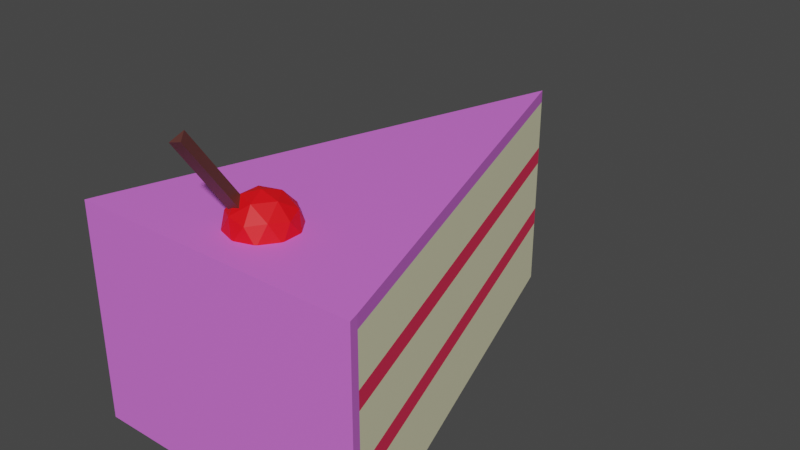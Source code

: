 # Source: cake3.blend  (saved by Blender 2.91.10; exported with 4.5.12 LTS)
import bpy
from mathutils import Matrix  # noqa: F401  (used for matrix-valued properties, if any)

bpy.ops.wm.read_factory_settings(use_empty=True)
scene = bpy.context.scene
scene.name = 'Scene'

# ---- collections
col_collection = bpy.data.collections.new('Collection'); scene.collection.children.link(col_collection)

# ---- materials (node trees are filled in below, after node groups)
mat_material_002 = bpy.data.materials.new('Material.002')
mat_material_002.use_transparent_shadow = False
mat_material_001 = bpy.data.materials.new('Material.001')
mat_material_001.use_transparent_shadow = False
mat_material = bpy.data.materials.new('Material')
mat_material.alpha_threshold = 0.0
mat_material.use_transparent_shadow = False
mat_material.line_color = (0.0, 0.0, 0.0, 1.0)
mat_material_003 = bpy.data.materials.new('Material.003')
mat_material_003.use_transparent_shadow = False
mat_material_004 = bpy.data.materials.new('Material.004')
mat_material_004.use_transparent_shadow = False

# ---- material node trees
mat_material_002.use_nodes = True; mat_material_002.node_tree.nodes.clear()
_N = mat_material_002.node_tree.nodes; _L = mat_material_002.node_tree.links
n0 = _N.new('ShaderNodeBsdfPrincipled'); n0.name = 'Principled BSDF'; n0.location = (10, 300)
n0.distribution = 'GGX'
n0.subsurface_method = 'BURLEY'
n0.inputs[0].default_value = (0.7389, 0.1703, 0.8, 1.0)
n0.inputs[3].default_value = 1.45
n0.inputs[27].default_value = (0.0, 0.0, 0.0, 1.0)
n0.inputs[28].default_value = 1.0
n1 = _N.new('ShaderNodeOutputMaterial'); n1.name = 'Material Output'; n1.location = (300, 300)
_L.new(n0.outputs[0], n1.inputs[0])
n1.is_active_output = True
mat_material_001.use_nodes = True; mat_material_001.node_tree.nodes.clear()
_N = mat_material_001.node_tree.nodes; _L = mat_material_001.node_tree.links
n0 = _N.new('ShaderNodeBsdfPrincipled'); n0.name = 'Principled BSDF'; n0.location = (10, 300)
n0.distribution = 'GGX'
n0.subsurface_method = 'BURLEY'
n0.inputs[0].default_value = (1.0, 0.02862, 0.1096, 1.0)
n0.inputs[3].default_value = 1.45
n0.inputs[27].default_value = (0.0, 0.0, 0.0, 1.0)
n0.inputs[28].default_value = 1.0
n1 = _N.new('ShaderNodeOutputMaterial'); n1.name = 'Material Output'; n1.location = (300, 300)
_L.new(n0.outputs[0], n1.inputs[0])
n1.is_active_output = True
mat_material.use_nodes = True; mat_material.node_tree.nodes.clear()
_N = mat_material.node_tree.nodes; _L = mat_material.node_tree.links
n0 = _N.new('ShaderNodeOutputMaterial'); n0.name = 'Material Output'; n0.location = (300, 300)
n1 = _N.new('ShaderNodeBsdfPrincipled'); n1.name = 'Principled BSDF'; n1.location = (10, 300)
n1.distribution = 'GGX'
n1.subsurface_method = 'BURLEY'
n1.inputs[0].default_value = (1.0, 0.9714, 0.6426, 1.0)
n1.inputs[2].default_value = 0.4
n1.inputs[3].default_value = 1.45
n1.inputs[27].default_value = (0.0, 0.0, 0.0, 1.0)
n1.inputs[28].default_value = 1.0
_L.new(n1.outputs[0], n0.inputs[0])
n0.is_active_output = True
mat_material_003.use_nodes = True; mat_material_003.node_tree.nodes.clear()
_N = mat_material_003.node_tree.nodes; _L = mat_material_003.node_tree.links
n0 = _N.new('ShaderNodeBsdfPrincipled'); n0.name = 'Principled BSDF'; n0.location = (10, 300)
n0.distribution = 'GGX'
n0.subsurface_method = 'BURLEY'
n0.inputs[0].default_value = (1.0, 0.002466, 0.007547, 1.0)
n0.inputs[3].default_value = 1.45
n0.inputs[27].default_value = (0.0, 0.0, 0.0, 1.0)
n0.inputs[28].default_value = 1.0
n1 = _N.new('ShaderNodeOutputMaterial'); n1.name = 'Material Output'; n1.location = (300, 300)
_L.new(n0.outputs[0], n1.inputs[0])
n1.is_active_output = True
mat_material_004.use_nodes = True; mat_material_004.node_tree.nodes.clear()
_N = mat_material_004.node_tree.nodes; _L = mat_material_004.node_tree.links
n0 = _N.new('ShaderNodeBsdfPrincipled'); n0.name = 'Principled BSDF'; n0.location = (10, 300)
n0.distribution = 'GGX'
n0.subsurface_method = 'BURLEY'
n0.inputs[0].default_value = (0.1171, 0.03679, 0.03074, 1.0)
n0.inputs[3].default_value = 1.45
n0.inputs[27].default_value = (0.0, 0.0, 0.0, 1.0)
n0.inputs[28].default_value = 1.0
n1 = _N.new('ShaderNodeOutputMaterial'); n1.name = 'Material Output'; n1.location = (300, 300)
_L.new(n0.outputs[0], n1.inputs[0])
n1.is_active_output = True

# ---- world
world_world = bpy.data.worlds.new('World'); scene.world = world_world
world_world.use_nodes = True; world_world.node_tree.nodes.clear()
_N = world_world.node_tree.nodes; _L = world_world.node_tree.links
n0 = _N.new('ShaderNodeOutputWorld'); n0.name = 'World Output'; n0.location = (300, 300)
n1 = _N.new('ShaderNodeBackground'); n1.name = 'Background'; n1.location = (10, 300)
n1.inputs[0].default_value = (0.05088, 0.05088, 0.05088, 1.0)
_L.new(n1.outputs[0], n0.inputs[0])
n0.is_active_output = True
world_world.color = (0.05088, 0.05088, 0.05088)
world_world.use_sun_shadow = False
world_world.sun_shadow_jitter_overblur = 0.0

# ---- meshes
me_cylinder = bpy.data.meshes.new('Cylinder')
me_cylinder.from_pydata([(0.0, 2.194, -1.0), (0.0, 2.194, 0.2958), (0.866, -0.5, -1.0), (0.866, -0.5, 0.2958), (-0.866, -0.5, -1.0), (-0.866, -0.5, 0.2958), (0.866, -0.5, -0.6065), (-0.866, -0.5, -0.6065), (0.866, -0.5, -0.4973), (-0.866, -0.5, -0.4973), (0.866, -0.5, -0.185), (-0.866, -0.5, -0.185), (0.866, -0.5, -0.07903), (-0.866, -0.5, -0.07903), (0.433, 0.847, -1.0), (0.433, 0.847, 0.2958), (0.8484, -0.4374, -1.0), (-0.8476, -0.4375, -1.0), (-0.8476, -0.4375, 0.2958), (-0.8476, -0.4375, -0.6065), (0.8484, -0.4374, -0.6065), (-0.8476, -0.4375, -0.4973), (0.8484, -0.4374, -0.4973), (-0.8476, -0.4375, -0.185), (0.8484, -0.4374, -0.185), (-0.8476, -0.4375, -0.07903), (0.8484, -0.4374, -0.07903), (0.8484, -0.4374, 0.2958), (0.0, 2.194, 0.221), (0.866, -0.5, 0.221), (-0.866, -0.5, 0.221), (0.433, 0.847, 0.221), (-0.8476, -0.4375, 0.221), (0.8484, -0.4374, 0.221)], [], [(33, 27, 3, 29), (29, 3, 5, 30), (27, 15, 1, 18), (32, 18, 1, 28), (17, 16, 2, 4), (2, 6, 7, 4), (16, 20, 6, 2), (6, 8, 9, 7), (20, 22, 8, 6), (8, 10, 11, 9), (22, 24, 10, 8), (10, 12, 13, 11), (24, 26, 12, 10), (28, 1, 15, 31), (11, 13, 25, 23), (9, 11, 23, 21), (7, 9, 21, 19), (4, 7, 19, 17), (0, 14, 16, 17), (30, 5, 18, 32), (3, 27, 18, 5), (31, 15, 27, 33), (13, 30, 32, 25), (12, 29, 30, 13), (26, 33, 29, 12)])
_uv = me_cylinder.uv_layers.new(name='UVMap')
_uv.uv.foreach_set('vector', [0.7202, 0.9711, 0.7202, 1.0, 0.6667, 1.0, 0.6667, 0.9711, 0.6667, 0.9711, 0.6667, 1.0, 0.3333, 1.0, 0.3333, 0.9711, 0.4245, 0.1878, 0.3539, 0.31, 0.25, 0.49, 0.1089, 0.2456, 0.2263, 0.9711, 0.2263, 1.0, -5.96e-08, 1.0, -5.96e-08, 0.9711, 0.6089, 0.2456, 0.9245, 0.1878, 0.9578, 0.13, 0.5422, 0.13, 0.6667, 0.5, 0.6667, 0.6518, 0.3333, 0.6518, 0.3333, 0.5, 0.7202, 0.5, 0.7202, 0.6518, 0.6667, 0.6518, 0.6667, 0.5, 0.6667, 0.6518, 0.6667, 0.6939, 0.3333, 0.6939, 0.3333, 0.6518, 0.7202, 0.6518, 0.7202, 0.6939, 0.6667, 0.6939, 0.6667, 0.6518, 0.6667, 0.6939, 0.6667, 0.8145, 0.3333, 0.8145, 0.3333, 0.6939, 0.7202, 0.6939, 0.7202, 0.8145, 0.6667, 0.8145, 0.6667, 0.6939, 0.6667, 0.8145, 0.6667, 0.8554, 0.3333, 0.8554, 0.3333, 0.8145, 0.7202, 0.8145, 0.7202, 0.8554, 0.6667, 0.8554, 0.6667, 0.8145, 1.0, 0.9711, 1.0, 1.0, 0.8333, 1.0, 0.8333, 0.9711, 0.3333, 0.8145, 0.3333, 0.8554, 0.2263, 0.8554, 0.2263, 0.8145, 0.3333, 0.6939, 0.3333, 0.8145, 0.2263, 0.8145, 0.2263, 0.6939, 0.3333, 0.6518, 0.3333, 0.6939, 0.2263, 0.6939, 0.2263, 0.6518, 0.3333, 0.5, 0.3333, 0.6518, 0.2263, 0.6518, 0.2263, 0.5, 0.75, 0.49, 0.8539, 0.31, 0.9245, 0.1878, 0.6089, 0.2456, 0.3333, 0.9711, 0.3333, 1.0, 0.2263, 1.0, 0.2263, 0.9711, 0.4578, 0.13, 0.4245, 0.1878, 0.1089, 0.2456, 0.04215, 0.13, 0.8333, 0.9711, 0.8333, 1.0, 0.7202, 1.0, 0.7202, 0.9711, 0.3333, 0.8554, 0.3333, 0.9711, 0.2263, 0.9711, 0.2263, 0.8554, 0.6667, 0.8554, 0.6667, 0.9711, 0.3333, 0.9711, 0.3333, 0.8554, 0.7202, 0.8554, 0.7202, 0.9711, 0.6667, 0.9711, 0.6667, 0.8554])
me_cylinder.materials.append(mat_material_002)
me_cylinder.use_remesh_fix_poles = True
me_cylinder.use_remesh_preserve_attributes = False
me_cylinder.use_mirror_vertex_groups = False
me_cylinder.update()
me_cylinder_001 = bpy.data.meshes.new('Cylinder.001')
me_cylinder_001.from_pydata([(0.0, 2.194, -1.0), (0.866, -0.5, -1.0), (-0.866, -0.5, -1.0), (0.0, 2.194, -0.6065), (0.0, 2.194, -0.4973), (0.0, 2.194, -0.185), (0.0, 2.194, -0.07903), (0.433, 0.847, -1.0), (0.433, 0.847, -0.6065), (0.433, 0.847, -0.4973), (0.433, 0.847, -0.185), (0.433, 0.847, -0.07903), (0.8484, -0.4374, -1.0), (-0.8476, -0.4375, -1.0), (-0.8476, -0.4375, -0.6065), (0.8484, -0.4374, -0.6065), (-0.8476, -0.4375, -0.4973), (0.8484, -0.4374, -0.4973), (-0.8476, -0.4375, -0.185), (0.8484, -0.4374, -0.185), (-0.8476, -0.4375, -0.07903), (0.8484, -0.4374, -0.07903)], [], [(13, 12, 1, 2), (14, 16, 4, 3), (18, 20, 6, 5), (5, 6, 11, 10), (3, 4, 9, 8), (10, 11, 21, 19), (8, 9, 17, 15), (0, 7, 12, 13)])
_uv = me_cylinder_001.uv_layers.new(name='UVMap')
_uv.uv.foreach_set('vector', [0.6089, 0.2456, 0.9245, 0.1878, 0.9578, 0.13, 0.5422, 0.13, 0.2263, 0.6518, 0.2263, 0.6939, -5.96e-08, 0.6939, -5.96e-08, 0.6518, 0.2263, 0.8145, 0.2263, 0.8554, -5.96e-08, 0.8554, -5.96e-08, 0.8145, 1.0, 0.8145, 1.0, 0.8554, 0.8333, 0.8554, 0.8333, 0.8145, 1.0, 0.6518, 1.0, 0.6939, 0.8333, 0.6939, 0.8333, 0.6518, 0.8333, 0.8145, 0.8333, 0.8554, 0.7202, 0.8554, 0.7202, 0.8145, 0.8333, 0.6518, 0.8333, 0.6939, 0.7202, 0.6939, 0.7202, 0.6518, 0.75, 0.49, 0.8539, 0.31, 0.9245, 0.1878, 0.6089, 0.2456])
me_cylinder_001.materials.append(mat_material_001)
me_cylinder_001.use_remesh_fix_poles = True
me_cylinder_001.use_remesh_preserve_attributes = False
me_cylinder_001.use_mirror_vertex_groups = False
me_cylinder_001.update()
me_cylinder_002 = bpy.data.meshes.new('Cylinder.002')
me_cylinder_002.from_pydata([(0.0, 2.194, -1.0), (0.866, -0.5, -1.0), (-0.866, -0.5, -1.0), (0.0, 2.194, -0.6065), (0.0, 2.194, -0.4973), (0.0, 2.194, -0.185), (0.0, 2.194, -0.07903), (0.433, 0.847, -1.0), (0.433, 0.847, -0.6065), (0.433, 0.847, -0.4973), (0.433, 0.847, -0.185), (0.433, 0.847, -0.07903), (0.8484, -0.4374, -1.0), (-0.8476, -0.4375, -1.0), (-0.8476, -0.4375, -0.6065), (0.8484, -0.4374, -0.6065), (-0.8476, -0.4375, -0.4973), (0.8484, -0.4374, -0.4973), (-0.8476, -0.4375, -0.185), (0.8484, -0.4374, -0.185), (-0.8476, -0.4375, -0.07903), (0.8484, -0.4374, -0.07903), (0.0, 2.194, 0.221), (0.433, 0.847, 0.221), (-0.8476, -0.4375, 0.221), (0.8484, -0.4374, 0.221)], [], [(13, 12, 1, 2), (13, 14, 3, 0), (16, 18, 5, 4), (4, 5, 10, 9), (0, 3, 8, 7), (9, 10, 19, 17), (7, 8, 15, 12), (0, 7, 12, 13), (11, 23, 25, 21), (6, 22, 23, 11), (20, 24, 22, 6)])
_uv = me_cylinder_002.uv_layers.new(name='UVMap')
_uv.uv.foreach_set('vector', [0.6089, 0.2456, 0.9245, 0.1878, 0.9578, 0.13, 0.5422, 0.13, 0.2263, 0.5, 0.2263, 0.6518, -5.96e-08, 0.6518, -5.96e-08, 0.5, 0.2263, 0.6939, 0.2263, 0.8145, -5.96e-08, 0.8145, -5.96e-08, 0.6939, 1.0, 0.6939, 1.0, 0.8145, 0.8333, 0.8145, 0.8333, 0.6939, 1.0, 0.5, 1.0, 0.6518, 0.8333, 0.6518, 0.8333, 0.5, 0.8333, 0.6939, 0.8333, 0.8145, 0.7202, 0.8145, 0.7202, 0.6939, 0.8333, 0.5, 0.8333, 0.6518, 0.7202, 0.6518, 0.7202, 0.5, 0.75, 0.49, 0.8539, 0.31, 0.9245, 0.1878, 0.6089, 0.2456, 0.8333, 0.8554, 0.8333, 0.9711, 0.7202, 0.9711, 0.7202, 0.8554, 1.0, 0.8554, 1.0, 0.9711, 0.8333, 0.9711, 0.8333, 0.8554, 0.2263, 0.8554, 0.2263, 0.9711, -5.96e-08, 0.9711, -5.96e-08, 0.8554])
me_cylinder_002.materials.append(mat_material)
me_cylinder_002.use_remesh_fix_poles = True
me_cylinder_002.use_remesh_preserve_attributes = False
me_cylinder_002.use_mirror_vertex_groups = False
me_cylinder_002.update()
me_icosphere = bpy.data.meshes.new('Icosphere')
me_icosphere.from_pydata([(0.0, 0.0, -1.0), (0.7236, -0.5257, -0.4472), (-0.2764, -0.8506, -0.4472), (-0.8944, 0.0, -0.4472), (-0.2764, 0.8506, -0.4472), (0.7236, 0.5257, -0.4472), (0.2764, -0.8506, 0.4472), (-0.7236, -0.5257, 0.4472), (-0.7236, 0.5257, 0.4472), (0.2764, 0.8506, 0.4472), (0.8944, 0.0, 0.4472), (0.0, 0.0, 1.0), (-0.1625, -0.5, -0.8507), (0.4253, -0.309, -0.8507), (0.2629, -0.809, -0.5257), (0.8506, 0.0, -0.5257), (0.4253, 0.309, -0.8507), (-0.5257, 0.0, -0.8507), (-0.6882, -0.5, -0.5257), (-0.1625, 0.5, -0.8507), (-0.6882, 0.5, -0.5257), (0.2629, 0.809, -0.5257), (0.9511, -0.309, 0.0), (0.9511, 0.309, 0.0), (0.0, -1.0, 0.0), (0.5878, -0.809, 0.0), (-0.9511, -0.309, 0.0), (-0.5878, -0.809, 0.0), (-0.5878, 0.809, 0.0), (-0.9511, 0.309, 0.0), (0.5878, 0.809, 0.0), (0.0, 1.0, 0.0), (0.6882, -0.5, 0.5257), (-0.2629, -0.809, 0.5257), (-0.8506, 0.0, 0.5257), (-0.2629, 0.809, 0.5257), (0.6882, 0.5, 0.5257), (0.1625, -0.5, 0.8507), (0.5257, 0.0, 0.8507), (-0.4253, -0.309, 0.8507), (-0.4253, 0.309, 0.8507), (0.1625, 0.5, 0.8507)], [], [(0, 13, 12), (1, 13, 15), (0, 12, 17), (0, 17, 19), (0, 19, 16), (1, 15, 22), (2, 14, 24), (3, 18, 26), (4, 20, 28), (5, 21, 30), (1, 22, 25), (2, 24, 27), (3, 26, 29), (4, 28, 31), (5, 30, 23), (6, 32, 37), (7, 33, 39), (8, 34, 40), (9, 35, 41), (10, 36, 38), (38, 41, 11), (38, 36, 41), (36, 9, 41), (41, 40, 11), (41, 35, 40), (35, 8, 40), (40, 39, 11), (40, 34, 39), (34, 7, 39), (39, 37, 11), (39, 33, 37), (33, 6, 37), (37, 38, 11), (37, 32, 38), (32, 10, 38), (23, 36, 10), (23, 30, 36), (30, 9, 36), (31, 35, 9), (31, 28, 35), (28, 8, 35), (29, 34, 8), (29, 26, 34), (26, 7, 34), (27, 33, 7), (27, 24, 33), (24, 6, 33), (25, 32, 6), (25, 22, 32), (22, 10, 32), (30, 31, 9), (30, 21, 31), (21, 4, 31), (28, 29, 8), (28, 20, 29), (20, 3, 29), (26, 27, 7), (26, 18, 27), (18, 2, 27), (24, 25, 6), (24, 14, 25), (14, 1, 25), (22, 23, 10), (22, 15, 23), (15, 5, 23), (16, 21, 5), (16, 19, 21), (19, 4, 21), (19, 20, 4), (19, 17, 20), (17, 3, 20), (17, 18, 3), (17, 12, 18), (12, 2, 18), (15, 16, 5), (15, 13, 16), (13, 0, 16), (12, 14, 2), (12, 13, 14), (13, 1, 14)])
_uv = me_icosphere.uv_layers.new(name='UVMap')
_uv.uv.foreach_set('vector', [0.8182, 0.0, 0.7727, 0.07873, 0.8636, 0.07873, 0.7273, 0.1575, 0.6818, 0.07873, 0.6364, 0.1575, 0.09091, 0.0, 0.04545, 0.07873, 0.1364, 0.07873, 0.2727, 0.0, 0.2273, 0.07873, 0.3182, 0.07873, 0.4545, 0.0, 0.4091, 0.07873, 0.5, 0.07873, 0.7273, 0.1575, 0.6364, 0.1575, 0.6818, 0.2362, 0.9091, 0.1575, 0.8182, 0.1575, 0.8636, 0.2362, 0.1818, 0.1575, 0.09091, 0.1575, 0.1364, 0.2362, 0.3636, 0.1575, 0.2727, 0.1575, 0.3182, 0.2362, 0.5455, 0.1575, 0.4545, 0.1575, 0.5, 0.2362, 0.7273, 0.1575, 0.6818, 0.2362, 0.7727, 0.2362, 0.9091, 0.1575, 0.8636, 0.2362, 0.9545, 0.2362, 0.1818, 0.1575, 0.1364, 0.2362, 0.2273, 0.2362, 0.3636, 0.1575, 0.3182, 0.2362, 0.4091, 0.2362, 0.5455, 0.1575, 0.5, 0.2362, 0.5909, 0.2362, 0.8182, 0.3149, 0.7273, 0.3149, 0.7727, 0.3937, 1.0, 0.3149, 0.9091, 0.3149, 0.9545, 0.3937, 0.2727, 0.3149, 0.1818, 0.3149, 0.2273, 0.3937, 0.4545, 0.3149, 0.3636, 0.3149, 0.4091, 0.3937, 0.6364, 0.3149, 0.5455, 0.3149, 0.5909, 0.3937, 0.5909, 0.3937, 0.5, 0.3937, 0.5455, 0.4724, 0.5909, 0.3937, 0.5455, 0.3149, 0.5, 0.3937, 0.5455, 0.3149, 0.4545, 0.3149, 0.5, 0.3937, 0.4091, 0.3937, 0.3182, 0.3937, 0.3636, 0.4724, 0.4091, 0.3937, 0.3636, 0.3149, 0.3182, 0.3937, 0.3636, 0.3149, 0.2727, 0.3149, 0.3182, 0.3937, 0.2273, 0.3937, 0.1364, 0.3937, 0.1818, 0.4724, 0.2273, 0.3937, 0.1818, 0.3149, 0.1364, 0.3937, 0.1818, 0.3149, 0.09091, 0.3149, 0.1364, 0.3937, 0.9545, 0.3937, 0.8636, 0.3937, 0.9091, 0.4724, 0.9545, 0.3937, 0.9091, 0.3149, 0.8636, 0.3937, 0.9091, 0.3149, 0.8182, 0.3149, 0.8636, 0.3937, 0.7727, 0.3937, 0.6818, 0.3937, 0.7273, 0.4724, 0.7727, 0.3937, 0.7273, 0.3149, 0.6818, 0.3937, 0.7273, 0.3149, 0.6364, 0.3149, 0.6818, 0.3937, 0.5909, 0.2362, 0.5455, 0.3149, 0.6364, 0.3149, 0.5909, 0.2362, 0.5, 0.2362, 0.5455, 0.3149, 0.5, 0.2362, 0.4545, 0.3149, 0.5455, 0.3149, 0.4091, 0.2362, 0.3636, 0.3149, 0.4545, 0.3149, 0.4091, 0.2362, 0.3182, 0.2362, 0.3636, 0.3149, 0.3182, 0.2362, 0.2727, 0.3149, 0.3636, 0.3149, 0.2273, 0.2362, 0.1818, 0.3149, 0.2727, 0.3149, 0.2273, 0.2362, 0.1364, 0.2362, 0.1818, 0.3149, 0.1364, 0.2362, 0.09091, 0.3149, 0.1818, 0.3149, 0.9545, 0.2362, 0.9091, 0.3149, 1.0, 0.3149, 0.9545, 0.2362, 0.8636, 0.2362, 0.9091, 0.3149, 0.8636, 0.2362, 0.8182, 0.3149, 0.9091, 0.3149, 0.7727, 0.2362, 0.7273, 0.3149, 0.8182, 0.3149, 0.7727, 0.2362, 0.6818, 0.2362, 0.7273, 0.3149, 0.6818, 0.2362, 0.6364, 0.3149, 0.7273, 0.3149, 0.5, 0.2362, 0.4091, 0.2362, 0.4545, 0.3149, 0.5, 0.2362, 0.4545, 0.1575, 0.4091, 0.2362, 0.4545, 0.1575, 0.3636, 0.1575, 0.4091, 0.2362, 0.3182, 0.2362, 0.2273, 0.2362, 0.2727, 0.3149, 0.3182, 0.2362, 0.2727, 0.1575, 0.2273, 0.2362, 0.2727, 0.1575, 0.1818, 0.1575, 0.2273, 0.2362, 0.1364, 0.2362, 0.04545, 0.2362, 0.09091, 0.3149, 0.1364, 0.2362, 0.09091, 0.1575, 0.04545, 0.2362, 0.09091, 0.1575, 0.0, 0.1575, 0.04545, 0.2362, 0.8636, 0.2362, 0.7727, 0.2362, 0.8182, 0.3149, 0.8636, 0.2362, 0.8182, 0.1575, 0.7727, 0.2362, 0.8182, 0.1575, 0.7273, 0.1575, 0.7727, 0.2362, 0.6818, 0.2362, 0.5909, 0.2362, 0.6364, 0.3149, 0.6818, 0.2362, 0.6364, 0.1575, 0.5909, 0.2362, 0.6364, 0.1575, 0.5455, 0.1575, 0.5909, 0.2362, 0.5, 0.07873, 0.4545, 0.1575, 0.5455, 0.1575, 0.5, 0.07873, 0.4091, 0.07873, 0.4545, 0.1575, 0.4091, 0.07873, 0.3636, 0.1575, 0.4545, 0.1575, 0.3182, 0.07873, 0.2727, 0.1575, 0.3636, 0.1575, 0.3182, 0.07873, 0.2273, 0.07873, 0.2727, 0.1575, 0.2273, 0.07873, 0.1818, 0.1575, 0.2727, 0.1575, 0.1364, 0.07873, 0.09091, 0.1575, 0.1818, 0.1575, 0.1364, 0.07873, 0.04545, 0.07873, 0.09091, 0.1575, 0.04545, 0.07873, 0.0, 0.1575, 0.09091, 0.1575, 0.6364, 0.1575, 0.5909, 0.07873, 0.5455, 0.1575, 0.6364, 0.1575, 0.6818, 0.07873, 0.5909, 0.07873, 0.6818, 0.07873, 0.6364, 0.0, 0.5909, 0.07873, 0.8636, 0.07873, 0.8182, 0.1575, 0.9091, 0.1575, 0.8636, 0.07873, 0.7727, 0.07873, 0.8182, 0.1575, 0.7727, 0.07873, 0.7273, 0.1575, 0.8182, 0.1575])
me_icosphere.materials.append(mat_material_003)
me_icosphere.use_remesh_fix_poles = True
me_icosphere.use_remesh_preserve_attributes = False
me_icosphere.use_mirror_vertex_groups = False
me_icosphere.update()
me_cylinder_003 = bpy.data.meshes.new('Cylinder.003')
me_cylinder_003.from_pydata([(0.0, 1.0, -1.0), (0.0, 1.0, 1.0), (0.866, -0.5, -1.0), (0.866, -0.5, 1.0), (-0.866, -0.5, -1.0), (-0.866, -0.5, 1.0)], [], [(0, 1, 3, 2), (2, 3, 5, 4), (3, 1, 5), (4, 5, 1, 0), (0, 2, 4)])
_uv = me_cylinder_003.uv_layers.new(name='UVMap')
_uv.uv.foreach_set('vector', [1.0, 0.5, 1.0, 1.0, 0.6667, 1.0, 0.6667, 0.5, 0.6667, 0.5, 0.6667, 1.0, 0.3333, 1.0, 0.3333, 0.5, 0.4578, 0.13, 0.25, 0.49, 0.04215, 0.13, 0.3333, 0.5, 0.3333, 1.0, -5.96e-08, 1.0, -5.96e-08, 0.5, 0.75, 0.49, 0.9578, 0.13, 0.5422, 0.13])
me_cylinder_003.materials.append(mat_material_004)
me_cylinder_003.use_remesh_fix_poles = True
me_cylinder_003.use_remesh_preserve_attributes = False
me_cylinder_003.use_mirror_vertex_groups = False
me_cylinder_003.update()

# ---- objects
ob_cylinder = bpy.data.objects.new('Cylinder', me_cylinder)
ob_cylinder_001 = bpy.data.objects.new('Cylinder.001', me_cylinder_001)
ob_cylinder_002 = bpy.data.objects.new('Cylinder.002', me_cylinder_002)
ob_icosphere = bpy.data.objects.new('Icosphere', me_icosphere)
ob_cylinder_003 = bpy.data.objects.new('Cylinder.003', me_cylinder_003)

# ---- transforms, parenting, visibility, modifiers, constraints
ob_cylinder.location = (0.0, 0.0, 0.0)
ob_cylinder.lineart.crease_threshold = 0.0
ob_cylinder_001.location = (0.0, 0.0, 0.0)
ob_cylinder_001.lineart.crease_threshold = 0.0
ob_cylinder_002.location = (0.0, 0.0, 0.0)
ob_cylinder_002.lineart.crease_threshold = 0.0
ob_icosphere.location = (0.0, -0.1382, 0.2825)
ob_icosphere.scale = (0.2, 0.2, 0.2)
ob_icosphere.lineart.crease_threshold = 0.0
ob_cylinder_003.location = (0.0, -0.1087, 0.1984)
ob_cylinder_003.rotation_euler = (0.5074, -0.2777, 0.0)
ob_cylinder_003.scale = (0.05, 0.05, 0.7)
ob_cylinder_003.lineart.crease_threshold = 0.0

# ---- collection membership
col_collection.objects.link(ob_cylinder)
col_collection.objects.link(ob_cylinder_001)
col_collection.objects.link(ob_cylinder_002)
col_collection.objects.link(ob_icosphere)
col_collection.objects.link(ob_cylinder_003)

# ---- scene / render settings (as saved in the file)
scene.frame_start = 1; scene.frame_end = 250; scene.frame_set(1)
scene.render.engine = 'BLENDER_EEVEE_NEXT'
scene.cycles.use_denoising = False
scene.cycles.samples = 128
scene.cycles.sampling_pattern = 'TABULATED_SOBOL'
scene.cycles.use_adaptive_sampling = False
scene.cycles.use_light_tree = False
scene.view_settings.view_transform = 'Filmic'
bpy.context.view_layer.update()

# ---- added for rendering (the .blend has no active camera and no usable light): camera, sun
cam_auto = bpy.data.cameras.new('AutoCamera')
cam_auto.lens = 50.0
cam_auto.sensor_width = 36.0
cam_auto.clip_end = 1000.0
ob_auto_camera = bpy.data.objects.new('AutoCamera', cam_auto)
scene.collection.objects.link(ob_auto_camera)
ob_auto_camera.location = (3.40923, -3.24407, 2.6384)
ob_auto_camera.rotation_euler = (1.09748, -7.21219e-08, 0.694738)
scene.camera = ob_auto_camera
light_auto_sun = bpy.data.lights.new('AutoSun', 'SUN')
light_auto_sun.energy = 3.0
light_auto_sun.angle = 0.0523599
ob_auto_sun = bpy.data.objects.new('AutoSun', light_auto_sun)
scene.collection.objects.link(ob_auto_sun)
ob_auto_sun.rotation_euler = (0.872665, 0.174533, 0.523599)
bpy.context.view_layer.update()
